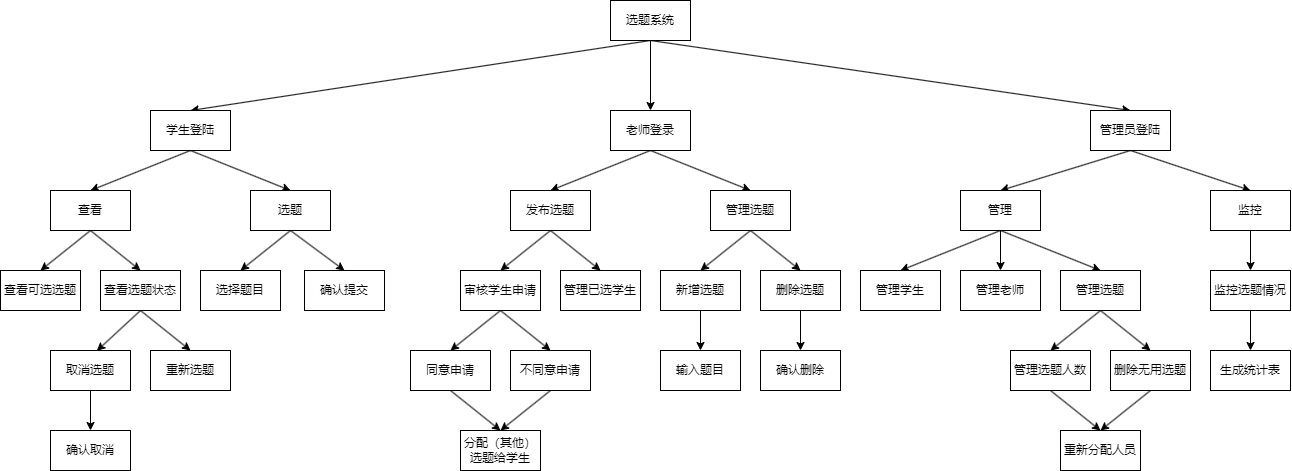

The diagram above was exported from draw.io. Its source (the exported page's mxGraphModel, read from the mxfile embedded in the PNG):
<mxGraphModel dx="1391" dy="1001" grid="1" gridSize="10" guides="1" tooltips="1" connect="1" arrows="1" fold="1" page="1" pageScale="1" pageWidth="827" pageHeight="1169" math="0" shadow="0">
  <root>
    <mxCell id="0" />
    <mxCell id="1" parent="0" />
    <mxCell id="103" style="edgeStyle=none;html=1;exitX=0.5;exitY=1;exitDx=0;exitDy=0;entryX=0.5;entryY=0;entryDx=0;entryDy=0;" edge="1" parent="1" source="27" target="29">
      <mxGeometry relative="1" as="geometry" />
    </mxCell>
    <mxCell id="104" style="edgeStyle=none;html=1;exitX=0.5;exitY=1;exitDx=0;exitDy=0;entryX=0.5;entryY=0;entryDx=0;entryDy=0;" edge="1" parent="1" source="27" target="28">
      <mxGeometry relative="1" as="geometry" />
    </mxCell>
    <mxCell id="105" style="edgeStyle=none;html=1;exitX=0.5;exitY=1;exitDx=0;exitDy=0;entryX=0.5;entryY=0;entryDx=0;entryDy=0;" edge="1" parent="1" source="27" target="30">
      <mxGeometry relative="1" as="geometry" />
    </mxCell>
    <mxCell id="27" value="选题系统" style="rounded=0;whiteSpace=wrap;html=1;" vertex="1" parent="1">
      <mxGeometry x="720" y="10" width="80" height="40" as="geometry" />
    </mxCell>
    <mxCell id="101" style="edgeStyle=none;html=1;exitX=0.5;exitY=1;exitDx=0;exitDy=0;entryX=0.5;entryY=0;entryDx=0;entryDy=0;" edge="1" parent="1" source="28" target="43">
      <mxGeometry relative="1" as="geometry" />
    </mxCell>
    <mxCell id="102" style="edgeStyle=none;html=1;exitX=0.5;exitY=1;exitDx=0;exitDy=0;entryX=0.5;entryY=0;entryDx=0;entryDy=0;" edge="1" parent="1" source="28" target="44">
      <mxGeometry relative="1" as="geometry" />
    </mxCell>
    <mxCell id="28" value="管理员登陆" style="rounded=0;whiteSpace=wrap;html=1;" vertex="1" parent="1">
      <mxGeometry x="1200" y="120" width="80" height="40" as="geometry" />
    </mxCell>
    <mxCell id="77" style="edgeStyle=none;html=1;exitX=0.5;exitY=1;exitDx=0;exitDy=0;entryX=0.5;entryY=0;entryDx=0;entryDy=0;" edge="1" parent="1" source="29" target="37">
      <mxGeometry relative="1" as="geometry" />
    </mxCell>
    <mxCell id="78" style="edgeStyle=none;html=1;exitX=0.5;exitY=1;exitDx=0;exitDy=0;entryX=0.5;entryY=0;entryDx=0;entryDy=0;" edge="1" parent="1" source="29" target="38">
      <mxGeometry relative="1" as="geometry" />
    </mxCell>
    <mxCell id="29" value="老师登录" style="rounded=0;whiteSpace=wrap;html=1;" vertex="1" parent="1">
      <mxGeometry x="720" y="120" width="80" height="40" as="geometry" />
    </mxCell>
    <mxCell id="67" style="edgeStyle=none;html=1;exitX=0.5;exitY=1;exitDx=0;exitDy=0;entryX=0.5;entryY=0;entryDx=0;entryDy=0;" edge="1" parent="1" source="30" target="31">
      <mxGeometry relative="1" as="geometry" />
    </mxCell>
    <mxCell id="68" style="edgeStyle=none;html=1;exitX=0.5;exitY=1;exitDx=0;exitDy=0;entryX=0.5;entryY=0;entryDx=0;entryDy=0;" edge="1" parent="1" source="30" target="32">
      <mxGeometry relative="1" as="geometry" />
    </mxCell>
    <mxCell id="30" value="学生登陆" style="rounded=0;whiteSpace=wrap;html=1;" vertex="1" parent="1">
      <mxGeometry x="260" y="120" width="80" height="40" as="geometry" />
    </mxCell>
    <mxCell id="63" style="edgeStyle=none;html=1;exitX=0.5;exitY=1;exitDx=0;exitDy=0;entryX=0.5;entryY=0;entryDx=0;entryDy=0;" edge="1" parent="1" source="31" target="34">
      <mxGeometry relative="1" as="geometry" />
    </mxCell>
    <mxCell id="64" style="edgeStyle=none;html=1;exitX=0.5;exitY=1;exitDx=0;exitDy=0;entryX=0.5;entryY=0;entryDx=0;entryDy=0;" edge="1" parent="1" source="31" target="33">
      <mxGeometry relative="1" as="geometry" />
    </mxCell>
    <mxCell id="31" value="查看" style="rounded=0;whiteSpace=wrap;html=1;" vertex="1" parent="1">
      <mxGeometry x="160" y="200" width="80" height="40" as="geometry" />
    </mxCell>
    <mxCell id="61" style="edgeStyle=none;html=1;exitX=0.5;exitY=1;exitDx=0;exitDy=0;entryX=0.5;entryY=0;entryDx=0;entryDy=0;" edge="1" parent="1" source="32" target="36">
      <mxGeometry relative="1" as="geometry" />
    </mxCell>
    <mxCell id="62" style="edgeStyle=none;html=1;exitX=0.5;exitY=1;exitDx=0;exitDy=0;entryX=0.5;entryY=0;entryDx=0;entryDy=0;" edge="1" parent="1" source="32" target="35">
      <mxGeometry relative="1" as="geometry" />
    </mxCell>
    <mxCell id="32" value="选题" style="rounded=0;whiteSpace=wrap;html=1;" vertex="1" parent="1">
      <mxGeometry x="360" y="200" width="80" height="40" as="geometry" />
    </mxCell>
    <mxCell id="33" value="查看可选选题" style="rounded=0;whiteSpace=wrap;html=1;" vertex="1" parent="1">
      <mxGeometry x="110" y="280" width="80" height="40" as="geometry" />
    </mxCell>
    <mxCell id="65" style="edgeStyle=none;html=1;exitX=0.5;exitY=1;exitDx=0;exitDy=0;entryX=0.58;entryY=0.008;entryDx=0;entryDy=0;entryPerimeter=0;" edge="1" parent="1" source="34" target="56">
      <mxGeometry relative="1" as="geometry" />
    </mxCell>
    <mxCell id="66" style="edgeStyle=none;html=1;exitX=0.5;exitY=1;exitDx=0;exitDy=0;entryX=0.5;entryY=0;entryDx=0;entryDy=0;" edge="1" parent="1" source="34" target="57">
      <mxGeometry relative="1" as="geometry" />
    </mxCell>
    <mxCell id="34" value="查看选题状态" style="rounded=0;whiteSpace=wrap;html=1;" vertex="1" parent="1">
      <mxGeometry x="210" y="280" width="80" height="40" as="geometry" />
    </mxCell>
    <mxCell id="35" value="选择题目" style="rounded=0;whiteSpace=wrap;html=1;" vertex="1" parent="1">
      <mxGeometry x="310" y="280" width="80" height="40" as="geometry" />
    </mxCell>
    <mxCell id="36" value="确认提交" style="rounded=0;whiteSpace=wrap;html=1;" vertex="1" parent="1">
      <mxGeometry x="414" y="280" width="80" height="40" as="geometry" />
    </mxCell>
    <mxCell id="79" style="edgeStyle=none;html=1;exitX=0.5;exitY=1;exitDx=0;exitDy=0;entryX=0.5;entryY=0;entryDx=0;entryDy=0;" edge="1" parent="1" source="37" target="39">
      <mxGeometry relative="1" as="geometry" />
    </mxCell>
    <mxCell id="80" style="edgeStyle=none;html=1;exitX=0.5;exitY=1;exitDx=0;exitDy=0;entryX=0.5;entryY=0;entryDx=0;entryDy=0;" edge="1" parent="1" source="37" target="40">
      <mxGeometry relative="1" as="geometry" />
    </mxCell>
    <mxCell id="37" value="发布选题" style="rounded=0;whiteSpace=wrap;html=1;" vertex="1" parent="1">
      <mxGeometry x="620" y="200" width="80" height="40" as="geometry" />
    </mxCell>
    <mxCell id="81" style="edgeStyle=none;html=1;exitX=0.5;exitY=1;exitDx=0;exitDy=0;entryX=0.5;entryY=0;entryDx=0;entryDy=0;" edge="1" parent="1" source="38" target="72">
      <mxGeometry relative="1" as="geometry" />
    </mxCell>
    <mxCell id="82" style="edgeStyle=none;html=1;exitX=0.5;exitY=1;exitDx=0;exitDy=0;entryX=0.5;entryY=0;entryDx=0;entryDy=0;" edge="1" parent="1" source="38" target="73">
      <mxGeometry relative="1" as="geometry" />
    </mxCell>
    <mxCell id="38" value="管理选题" style="rounded=0;whiteSpace=wrap;html=1;" vertex="1" parent="1">
      <mxGeometry x="820" y="200" width="80" height="40" as="geometry" />
    </mxCell>
    <mxCell id="83" style="edgeStyle=none;html=1;exitX=0.5;exitY=1;exitDx=0;exitDy=0;entryX=0.5;entryY=0;entryDx=0;entryDy=0;" edge="1" parent="1" source="39" target="41">
      <mxGeometry relative="1" as="geometry" />
    </mxCell>
    <mxCell id="84" style="edgeStyle=none;html=1;exitX=0.5;exitY=1;exitDx=0;exitDy=0;entryX=0.5;entryY=0;entryDx=0;entryDy=0;" edge="1" parent="1" source="39" target="42">
      <mxGeometry relative="1" as="geometry" />
    </mxCell>
    <mxCell id="39" value="审核学生申请" style="rounded=0;whiteSpace=wrap;html=1;" vertex="1" parent="1">
      <mxGeometry x="570" y="280" width="80" height="40" as="geometry" />
    </mxCell>
    <mxCell id="40" value="管理已选学生" style="rounded=0;whiteSpace=wrap;html=1;" vertex="1" parent="1">
      <mxGeometry x="670" y="280" width="80" height="40" as="geometry" />
    </mxCell>
    <mxCell id="90" style="edgeStyle=none;html=1;exitX=0.5;exitY=1;exitDx=0;exitDy=0;entryX=0.5;entryY=0;entryDx=0;entryDy=0;" edge="1" parent="1" source="41" target="89">
      <mxGeometry relative="1" as="geometry" />
    </mxCell>
    <mxCell id="41" value="同意申请" style="rounded=0;whiteSpace=wrap;html=1;" vertex="1" parent="1">
      <mxGeometry x="520" y="360" width="80" height="40" as="geometry" />
    </mxCell>
    <mxCell id="91" style="edgeStyle=none;html=1;exitX=0.5;exitY=1;exitDx=0;exitDy=0;" edge="1" parent="1" source="42">
      <mxGeometry relative="1" as="geometry">
        <mxPoint x="610" y="440" as="targetPoint" />
      </mxGeometry>
    </mxCell>
    <mxCell id="42" value="不同意申请" style="rounded=0;whiteSpace=wrap;html=1;" vertex="1" parent="1">
      <mxGeometry x="620" y="360" width="80" height="40" as="geometry" />
    </mxCell>
    <mxCell id="92" style="edgeStyle=none;html=1;exitX=0.5;exitY=1;exitDx=0;exitDy=0;entryX=0.5;entryY=0;entryDx=0;entryDy=0;" edge="1" parent="1" source="43" target="45">
      <mxGeometry relative="1" as="geometry" />
    </mxCell>
    <mxCell id="93" style="edgeStyle=none;html=1;exitX=0.5;exitY=1;exitDx=0;exitDy=0;entryX=0.5;entryY=0;entryDx=0;entryDy=0;" edge="1" parent="1" source="43" target="46">
      <mxGeometry relative="1" as="geometry" />
    </mxCell>
    <mxCell id="94" style="edgeStyle=none;html=1;exitX=0.5;exitY=1;exitDx=0;exitDy=0;entryX=0.5;entryY=0;entryDx=0;entryDy=0;" edge="1" parent="1" source="43" target="47">
      <mxGeometry relative="1" as="geometry" />
    </mxCell>
    <mxCell id="43" value="管理" style="rounded=0;whiteSpace=wrap;html=1;" vertex="1" parent="1">
      <mxGeometry x="1070" y="200" width="80" height="40" as="geometry" />
    </mxCell>
    <mxCell id="99" style="edgeStyle=none;html=1;exitX=0.5;exitY=1;exitDx=0;exitDy=0;entryX=0.5;entryY=0;entryDx=0;entryDy=0;" edge="1" parent="1" source="44" target="48">
      <mxGeometry relative="1" as="geometry" />
    </mxCell>
    <mxCell id="44" value="监控" style="rounded=0;whiteSpace=wrap;html=1;" vertex="1" parent="1">
      <mxGeometry x="1320" y="200" width="80" height="40" as="geometry" />
    </mxCell>
    <mxCell id="45" value="管理学生" style="rounded=0;whiteSpace=wrap;html=1;" vertex="1" parent="1">
      <mxGeometry x="970" y="280" width="80" height="40" as="geometry" />
    </mxCell>
    <mxCell id="46" value="管理老师" style="rounded=0;whiteSpace=wrap;html=1;" vertex="1" parent="1">
      <mxGeometry x="1070" y="280" width="80" height="40" as="geometry" />
    </mxCell>
    <mxCell id="95" style="edgeStyle=none;html=1;exitX=0.5;exitY=1;exitDx=0;exitDy=0;entryX=0.5;entryY=0;entryDx=0;entryDy=0;" edge="1" parent="1" source="47" target="50">
      <mxGeometry relative="1" as="geometry" />
    </mxCell>
    <mxCell id="96" style="edgeStyle=none;html=1;exitX=0.5;exitY=1;exitDx=0;exitDy=0;entryX=0.5;entryY=0;entryDx=0;entryDy=0;" edge="1" parent="1" source="47" target="53">
      <mxGeometry relative="1" as="geometry" />
    </mxCell>
    <mxCell id="47" value="管理选题" style="rounded=0;whiteSpace=wrap;html=1;" vertex="1" parent="1">
      <mxGeometry x="1170" y="280" width="80" height="40" as="geometry" />
    </mxCell>
    <mxCell id="100" style="edgeStyle=none;html=1;exitX=0.5;exitY=1;exitDx=0;exitDy=0;entryX=0.5;entryY=0;entryDx=0;entryDy=0;" edge="1" parent="1" source="48" target="49">
      <mxGeometry relative="1" as="geometry" />
    </mxCell>
    <mxCell id="48" value="监控选题情况" style="rounded=0;whiteSpace=wrap;html=1;" vertex="1" parent="1">
      <mxGeometry x="1320" y="280" width="80" height="40" as="geometry" />
    </mxCell>
    <mxCell id="49" value="生成统计表" style="rounded=0;whiteSpace=wrap;html=1;" vertex="1" parent="1">
      <mxGeometry x="1320" y="360" width="80" height="40" as="geometry" />
    </mxCell>
    <mxCell id="97" style="edgeStyle=none;html=1;exitX=0.5;exitY=1;exitDx=0;exitDy=0;entryX=0.5;entryY=0;entryDx=0;entryDy=0;" edge="1" parent="1" source="50" target="52">
      <mxGeometry relative="1" as="geometry" />
    </mxCell>
    <mxCell id="50" value="管理选题人数" style="rounded=0;whiteSpace=wrap;html=1;" vertex="1" parent="1">
      <mxGeometry x="1120" y="360" width="80" height="40" as="geometry" />
    </mxCell>
    <mxCell id="52" value="重新分配人员" style="rounded=0;whiteSpace=wrap;html=1;" vertex="1" parent="1">
      <mxGeometry x="1170" y="440" width="80" height="40" as="geometry" />
    </mxCell>
    <mxCell id="98" style="edgeStyle=none;html=1;exitX=0.5;exitY=1;exitDx=0;exitDy=0;entryX=0.5;entryY=0;entryDx=0;entryDy=0;" edge="1" parent="1" source="53" target="52">
      <mxGeometry relative="1" as="geometry" />
    </mxCell>
    <mxCell id="53" value="删除无用选题" style="rounded=0;whiteSpace=wrap;html=1;" vertex="1" parent="1">
      <mxGeometry x="1220" y="360" width="80" height="40" as="geometry" />
    </mxCell>
    <mxCell id="70" style="edgeStyle=none;html=1;exitX=0.5;exitY=1;exitDx=0;exitDy=0;entryX=0.5;entryY=0;entryDx=0;entryDy=0;" edge="1" parent="1" source="56" target="69">
      <mxGeometry relative="1" as="geometry" />
    </mxCell>
    <mxCell id="56" value="取消选题" style="rounded=0;whiteSpace=wrap;html=1;" vertex="1" parent="1">
      <mxGeometry x="160" y="360" width="80" height="40" as="geometry" />
    </mxCell>
    <mxCell id="57" value="重新选题" style="rounded=0;whiteSpace=wrap;html=1;" vertex="1" parent="1">
      <mxGeometry x="260" y="360" width="80" height="40" as="geometry" />
    </mxCell>
    <mxCell id="69" value="确认取消" style="rounded=0;whiteSpace=wrap;html=1;" vertex="1" parent="1">
      <mxGeometry x="160" y="440" width="80" height="40" as="geometry" />
    </mxCell>
    <mxCell id="85" style="edgeStyle=none;html=1;exitX=0.5;exitY=1;exitDx=0;exitDy=0;entryX=0.5;entryY=0;entryDx=0;entryDy=0;" edge="1" parent="1" source="72" target="74">
      <mxGeometry relative="1" as="geometry" />
    </mxCell>
    <mxCell id="72" value="新增选题" style="rounded=0;whiteSpace=wrap;html=1;" vertex="1" parent="1">
      <mxGeometry x="770" y="280" width="80" height="40" as="geometry" />
    </mxCell>
    <mxCell id="86" style="edgeStyle=none;html=1;exitX=0.5;exitY=1;exitDx=0;exitDy=0;entryX=0.5;entryY=0;entryDx=0;entryDy=0;" edge="1" parent="1" source="73" target="75">
      <mxGeometry relative="1" as="geometry" />
    </mxCell>
    <mxCell id="73" value="删除选题" style="rounded=0;whiteSpace=wrap;html=1;" vertex="1" parent="1">
      <mxGeometry x="870" y="280" width="80" height="40" as="geometry" />
    </mxCell>
    <mxCell id="74" value="输入题目" style="rounded=0;whiteSpace=wrap;html=1;" vertex="1" parent="1">
      <mxGeometry x="770" y="360" width="80" height="40" as="geometry" />
    </mxCell>
    <mxCell id="75" value="确认删除" style="rounded=0;whiteSpace=wrap;html=1;" vertex="1" parent="1">
      <mxGeometry x="870" y="360" width="80" height="40" as="geometry" />
    </mxCell>
    <mxCell id="89" value="分配（其他）选题给学生" style="rounded=0;whiteSpace=wrap;html=1;" vertex="1" parent="1">
      <mxGeometry x="570" y="440" width="80" height="40" as="geometry" />
    </mxCell>
  </root>
</mxGraphModel>